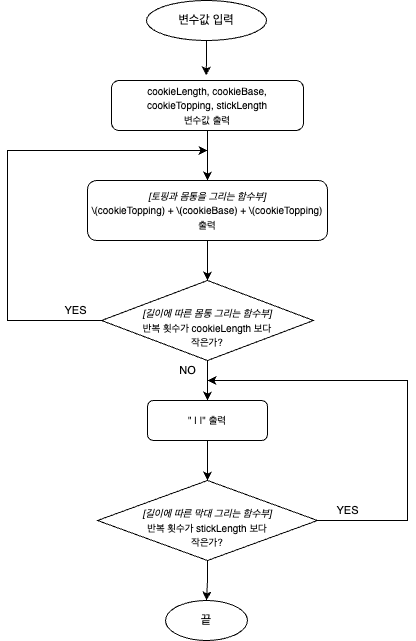

The diagram above was exported from draw.io. Its source (the exported page's mxGraphModel, read from the mxfile embedded in the PNG):
<mxGraphModel dx="632" dy="615" grid="1" gridSize="10" guides="1" tooltips="1" connect="1" arrows="1" fold="1" page="1" pageScale="1" pageWidth="827" pageHeight="1169" math="0" shadow="0">
  <root>
    <mxCell id="0" />
    <mxCell id="1" parent="0" />
    <mxCell id="RIsZ0gMZwFEBm6o_Zh2N-1" value="변수값 입력" style="ellipse;whiteSpace=wrap;html=1;" vertex="1" parent="1">
      <mxGeometry x="339" y="40" width="120" height="40" as="geometry" />
    </mxCell>
    <mxCell id="RIsZ0gMZwFEBm6o_Zh2N-7" value="" style="edgeStyle=orthogonalEdgeStyle;rounded=0;orthogonalLoop=1;jettySize=auto;html=1;" edge="1" parent="1" source="RIsZ0gMZwFEBm6o_Zh2N-2" target="RIsZ0gMZwFEBm6o_Zh2N-3">
      <mxGeometry relative="1" as="geometry" />
    </mxCell>
    <mxCell id="RIsZ0gMZwFEBm6o_Zh2N-2" value="&lt;font style=&quot;font-size: 10px;&quot;&gt;cookieLength, cookieBase, &lt;br&gt;cookieTopping, stickLength &lt;br&gt;변수값 출력&lt;/font&gt;" style="rounded=1;whiteSpace=wrap;html=1;" vertex="1" parent="1">
      <mxGeometry x="304" y="120" width="192" height="50" as="geometry" />
    </mxCell>
    <mxCell id="RIsZ0gMZwFEBm6o_Zh2N-9" value="" style="edgeStyle=orthogonalEdgeStyle;rounded=0;orthogonalLoop=1;jettySize=auto;html=1;" edge="1" parent="1" source="RIsZ0gMZwFEBm6o_Zh2N-3" target="RIsZ0gMZwFEBm6o_Zh2N-4">
      <mxGeometry relative="1" as="geometry" />
    </mxCell>
    <mxCell id="RIsZ0gMZwFEBm6o_Zh2N-3" value="&lt;font style=&quot;font-size: 10px;&quot;&gt;&lt;i&gt;[토핑과 몸통을 그리는 함수부]&lt;br&gt;&lt;/i&gt;&lt;/font&gt;&lt;font style=&quot;font-size: 10px;&quot;&gt;\(cookieTopping) + \(cookieBase) + \(cookieTopping)&lt;br&gt;출력&lt;/font&gt;" style="rounded=1;whiteSpace=wrap;html=1;" vertex="1" parent="1">
      <mxGeometry x="280" y="220" width="240" height="60" as="geometry" />
    </mxCell>
    <mxCell id="RIsZ0gMZwFEBm6o_Zh2N-5" style="edgeStyle=orthogonalEdgeStyle;rounded=0;orthogonalLoop=1;jettySize=auto;html=1;" edge="1" parent="1" source="RIsZ0gMZwFEBm6o_Zh2N-4">
      <mxGeometry relative="1" as="geometry">
        <mxPoint x="400" y="190" as="targetPoint" />
        <Array as="points">
          <mxPoint x="200" y="360" />
          <mxPoint x="200" y="190" />
        </Array>
      </mxGeometry>
    </mxCell>
    <mxCell id="RIsZ0gMZwFEBm6o_Zh2N-8" value="YES" style="edgeLabel;html=1;align=center;verticalAlign=middle;resizable=0;points=[];" vertex="1" connectable="0" parent="RIsZ0gMZwFEBm6o_Zh2N-5">
      <mxGeometry x="-0.9156" y="1" relative="1" as="geometry">
        <mxPoint x="-7" y="-11" as="offset" />
      </mxGeometry>
    </mxCell>
    <mxCell id="RIsZ0gMZwFEBm6o_Zh2N-12" value="" style="edgeStyle=orthogonalEdgeStyle;rounded=0;orthogonalLoop=1;jettySize=auto;html=1;" edge="1" parent="1" source="RIsZ0gMZwFEBm6o_Zh2N-4" target="RIsZ0gMZwFEBm6o_Zh2N-11">
      <mxGeometry relative="1" as="geometry" />
    </mxCell>
    <mxCell id="RIsZ0gMZwFEBm6o_Zh2N-13" value="NO" style="edgeLabel;html=1;align=center;verticalAlign=middle;resizable=0;points=[];" vertex="1" connectable="0" parent="RIsZ0gMZwFEBm6o_Zh2N-12">
      <mxGeometry x="-0.3058" y="-1" relative="1" as="geometry">
        <mxPoint x="-19" y="-4" as="offset" />
      </mxGeometry>
    </mxCell>
    <mxCell id="RIsZ0gMZwFEBm6o_Zh2N-4" value="&lt;i&gt;&lt;font style=&quot;font-size: 10px;&quot;&gt;&lt;br&gt;[길이에 따른 몸통 그리는 함수부]&lt;/font&gt;&lt;br&gt;&lt;/i&gt;&lt;font style=&quot;font-size: 10px;&quot;&gt;반복 횟수가 cookieLength 보다 &lt;br&gt;작은가?&lt;/font&gt;" style="rhombus;whiteSpace=wrap;html=1;" vertex="1" parent="1">
      <mxGeometry x="294" y="320" width="212" height="80" as="geometry" />
    </mxCell>
    <mxCell id="RIsZ0gMZwFEBm6o_Zh2N-6" style="edgeStyle=orthogonalEdgeStyle;rounded=0;orthogonalLoop=1;jettySize=auto;html=1;entryX=0.493;entryY=-0.1;entryDx=0;entryDy=0;entryPerimeter=0;" edge="1" parent="1" source="RIsZ0gMZwFEBm6o_Zh2N-1" target="RIsZ0gMZwFEBm6o_Zh2N-2">
      <mxGeometry relative="1" as="geometry" />
    </mxCell>
    <mxCell id="RIsZ0gMZwFEBm6o_Zh2N-16" style="edgeStyle=orthogonalEdgeStyle;rounded=0;orthogonalLoop=1;jettySize=auto;html=1;" edge="1" parent="1" source="RIsZ0gMZwFEBm6o_Zh2N-10">
      <mxGeometry relative="1" as="geometry">
        <mxPoint x="400" y="420" as="targetPoint" />
        <Array as="points">
          <mxPoint x="600" y="560" />
          <mxPoint x="600" y="420" />
        </Array>
      </mxGeometry>
    </mxCell>
    <mxCell id="RIsZ0gMZwFEBm6o_Zh2N-17" value="YES" style="edgeLabel;html=1;align=center;verticalAlign=middle;resizable=0;points=[];" vertex="1" connectable="0" parent="RIsZ0gMZwFEBm6o_Zh2N-16">
      <mxGeometry x="-0.8653" y="-3" relative="1" as="geometry">
        <mxPoint y="-13" as="offset" />
      </mxGeometry>
    </mxCell>
    <mxCell id="RIsZ0gMZwFEBm6o_Zh2N-19" value="" style="edgeStyle=orthogonalEdgeStyle;rounded=0;orthogonalLoop=1;jettySize=auto;html=1;" edge="1" parent="1" source="RIsZ0gMZwFEBm6o_Zh2N-10" target="RIsZ0gMZwFEBm6o_Zh2N-18">
      <mxGeometry relative="1" as="geometry" />
    </mxCell>
    <mxCell id="RIsZ0gMZwFEBm6o_Zh2N-10" value="&lt;br&gt;&lt;font style=&quot;font-size: 10px;&quot;&gt;&lt;i&gt;[길이에 따른 막대 그리는 함수부]&lt;br&gt;&lt;/i&gt;&lt;/font&gt;&lt;font style=&quot;font-size: 10px;&quot;&gt;반복 횟수가 stickLength 보다 &lt;br&gt;작은가?&lt;/font&gt;" style="rhombus;whiteSpace=wrap;html=1;" vertex="1" parent="1">
      <mxGeometry x="290" y="520" width="220" height="80" as="geometry" />
    </mxCell>
    <mxCell id="RIsZ0gMZwFEBm6o_Zh2N-14" value="" style="edgeStyle=orthogonalEdgeStyle;rounded=0;orthogonalLoop=1;jettySize=auto;html=1;" edge="1" parent="1" source="RIsZ0gMZwFEBm6o_Zh2N-11" target="RIsZ0gMZwFEBm6o_Zh2N-10">
      <mxGeometry relative="1" as="geometry" />
    </mxCell>
    <mxCell id="RIsZ0gMZwFEBm6o_Zh2N-11" value="&lt;font style=&quot;font-size: 10px;&quot;&gt;&quot; | |&quot; 출력&lt;/font&gt;" style="rounded=1;whiteSpace=wrap;html=1;" vertex="1" parent="1">
      <mxGeometry x="340" y="440" width="120" height="40" as="geometry" />
    </mxCell>
    <mxCell id="RIsZ0gMZwFEBm6o_Zh2N-18" value="끝" style="ellipse;whiteSpace=wrap;html=1;" vertex="1" parent="1">
      <mxGeometry x="358" y="640" width="82" height="40" as="geometry" />
    </mxCell>
  </root>
</mxGraphModel>